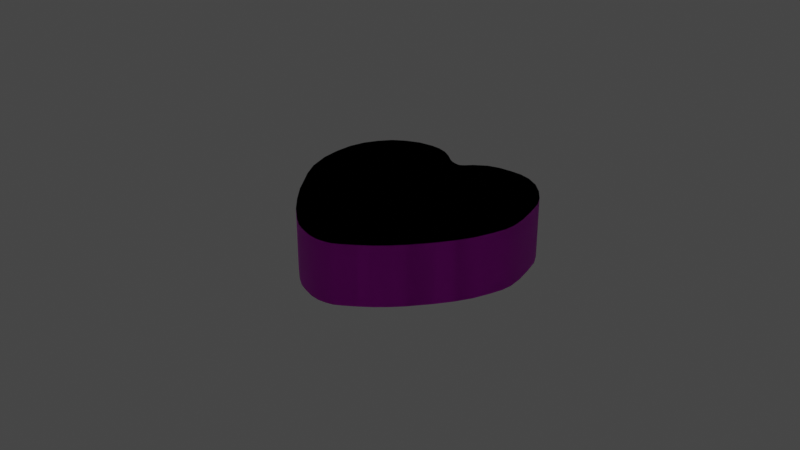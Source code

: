# Source: candy_heart.blend  (saved by Blender 2.81.16; exported with 4.5.12 LTS)
import bpy
from mathutils import Matrix  # noqa: F401  (used for matrix-valued properties, if any)

bpy.ops.wm.read_factory_settings(use_empty=True)
scene = bpy.context.scene
scene.name = 'Scene'

# ---- collections
col_collection = bpy.data.collections.new('Collection'); scene.collection.children.link(col_collection)

# ---- images (referenced by path relative to the original .blend; pixels are not part of the script)
import os
ASSET_DIR = os.environ.get("B2B_ASSET_DIR", "")  # directory of the original .blend (textures are referenced by path, not embedded)
HERE = os.path.dirname(os.path.abspath(__file__))  # packed textures are extracted next to this script under _unpacked/

def load_image(name, relpath, width, height, colorspace="sRGB"):
    """Load a texture the original file referenced (path relative to the .blend, or extracted next to this script)."""
    p = next((c for c in (os.path.join(HERE, relpath), os.path.join(ASSET_DIR, relpath)) if relpath and os.path.exists(c)), "")
    if p:
        img = bpy.data.images.load(p, check_existing=True)
        img.name = name
    else:  # same state as the original file: an image datablock whose file is absent (Cycles renders it pink)
        img = bpy.data.images.new(name, width, height)
        img.source = "FILE"
        img.filepath = "//" + (relpath or name)
    img.colorspace_settings.name = colorspace
    return img
img_candyheart_texture1_png = load_image('CandyHeart-texture1.png', 'CandyHeart-texture1.png', 1024, 1024, 'sRGB')

# ---- materials (node trees are filled in below, after node groups)
mat_material = bpy.data.materials.new('Material')
mat_material.alpha_threshold = 0.0
mat_material.use_transparent_shadow = False
mat_material.line_color = (0.0, 0.0, 0.0, 1.0)

# ---- material node trees
mat_material.use_nodes = True; mat_material.node_tree.nodes.clear()
_N = mat_material.node_tree.nodes; _L = mat_material.node_tree.links
n0 = _N.new('ShaderNodeOutputMaterial'); n0.name = 'Material Output'; n0.location = (300, 300)
n1 = _N.new('ShaderNodeBsdfPrincipled'); n1.name = 'Principled BSDF'; n1.location = (10, 300)
n1.distribution = 'GGX'
n1.subsurface_method = 'BURLEY'
n1.inputs[2].default_value = 0.4
n1.inputs[3].default_value = 1.45
n1.inputs[27].default_value = (0.0, 0.0, 0.0, 1.0)
n1.inputs[28].default_value = 1.0
n2 = _N.new('ShaderNodeTexImage'); n2.name = 'Image Texture'; n2.location = (-280, 275)
n2.image = img_candyheart_texture1_png
_L.new(n1.outputs[0], n0.inputs[0])
_L.new(n2.outputs[0], n1.inputs[0])
n0.is_active_output = True

# ---- world
world_world = bpy.data.worlds.new('World'); scene.world = world_world
world_world.use_nodes = True; world_world.node_tree.nodes.clear()
_N = world_world.node_tree.nodes; _L = world_world.node_tree.links
n0 = _N.new('ShaderNodeOutputWorld'); n0.name = 'World Output'; n0.location = (300, 300)
n1 = _N.new('ShaderNodeBackground'); n1.name = 'Background'; n1.location = (10, 300)
n1.inputs[0].default_value = (0.05088, 0.05088, 0.05088, 1.0)
_L.new(n1.outputs[0], n0.inputs[0])
n0.is_active_output = True
world_world.color = (0.05088, 0.05088, 0.05088)
world_world.use_sun_shadow = False
world_world.sun_shadow_jitter_overblur = 0.0

# ---- lights
light_point = bpy.data.lights.new('Point', 'POINT')
light_point.transmission_factor = 0.0
light_point.energy = 190.1
light_point.shadow_soft_size = 0.25
light_point.shadow_maximum_resolution = 0.006
light_point.use_absolute_resolution = True

# ---- meshes
me_beziercurve_001 = bpy.data.meshes.new('BezierCurve.001')
me_beziercurve_001.from_pydata([(0.007139, -0.0147, 0.3), (0.04192, 0.01091, 0.3), (0.09732, 0.06522, 0.3), (0.2186, 0.1435, 0.3), (0.3315, 0.1735, 0.3), (0.4553, 0.1817, 0.3), (0.5772, 0.178, 0.3), (0.6908, 0.1468, 0.3), (0.8135, 0.07538, 0.3), (0.9179, -0.02717, 0.3), (1.0, -0.1407, 0.3), (1.057, -0.2552, 0.3), (1.097, -0.4231, 0.3), (1.129, -0.6017, 0.3), (1.136, -0.7452, 0.3), (1.118, -0.852, 0.3), (1.077, -0.965, 0.3), (1.006, -1.13, 0.3), (0.9164, -1.276, 0.3), (0.8035, -1.426, 0.3), (0.6462, -1.608, 0.3), (0.5501, -1.704, 0.3), (0.4417, -1.797, 0.3), (0.3288, -1.878, 0.3), (0.2097, -1.954, 0.3), (0.1425, -1.991, 0.3), (0.0647, -2.009, 0.3), (-0.01314, -2.015, 0.3), (-0.1062, -2.001, 0.3), (-0.2131, -1.962, 0.3), (-0.3062, -1.919, 0.3), (-0.3978, -1.85, 0.3), (-0.5519, -1.707, 0.3), (-0.6863, -1.554, 0.3), (-0.816, -1.385, 0.3), (-0.9976, -1.098, 0.3), (-1.082, -0.9268, 0.3), (-1.137, -0.7101, 0.3), (-1.146, -0.5254, 0.3), (-1.13, -0.3483, 0.3), (-1.08, -0.1926, 0.3), (-1.002, -0.06746, 0.3), (-0.9045, 0.04243, 0.3), (-0.7885, 0.1157, 0.3), (-0.6466, 0.1706, 0.3), (-0.4985, 0.1859, 0.3), (-0.4008, 0.1768, 0.3), (-0.3108, 0.1477, 0.3), (-0.2253, 0.09433, 0.3), (-0.1414, 0.02412, 0.3), (-0.1021, 0.0008068, 0.3), (-0.06222, -0.01269, 0.3), (-0.02787, -0.01944, 0.3), (-0.009131, -0.01944, 0.3), (0.007139, -0.0147, -0.3), (0.04192, 0.01091, -0.3), (0.09732, 0.06522, -0.3), (0.2186, 0.1435, -0.3), (0.3315, 0.1735, -0.3), (0.4553, 0.1817, -0.3), (0.5772, 0.178, -0.3), (0.6908, 0.1468, -0.3), (0.8135, 0.07538, -0.3), (0.9179, -0.02717, -0.3), (1.0, -0.1407, -0.3), (1.057, -0.2552, -0.3), (1.097, -0.4231, -0.3), (1.129, -0.6017, -0.3), (1.136, -0.7452, -0.3), (1.118, -0.852, -0.3), (1.077, -0.965, -0.3), (1.006, -1.13, -0.3), (0.9164, -1.276, -0.3), (0.8035, -1.426, -0.3), (0.6462, -1.608, -0.3), (0.5501, -1.704, -0.3), (0.4417, -1.797, -0.3), (0.3288, -1.878, -0.3), (0.2097, -1.954, -0.3), (0.1425, -1.991, -0.3), (0.0647, -2.009, -0.3), (-0.01314, -2.015, -0.3), (-0.1062, -2.001, -0.3), (-0.2131, -1.962, -0.3), (-0.3062, -1.919, -0.3), (-0.3978, -1.85, -0.3), (-0.5519, -1.707, -0.3), (-0.6863, -1.554, -0.3), (-0.816, -1.385, -0.3), (-0.9976, -1.098, -0.3), (-1.082, -0.9268, -0.3), (-1.137, -0.7101, -0.3), (-1.146, -0.5254, -0.3), (-1.13, -0.3483, -0.3), (-1.08, -0.1926, -0.3), (-1.002, -0.06746, -0.3), (-0.9045, 0.04243, -0.3), (-0.7885, 0.1157, -0.3), (-0.6466, 0.1706, -0.3), (-0.4985, 0.1859, -0.3), (-0.4008, 0.1768, -0.3), (-0.3108, 0.1477, -0.3), (-0.2253, 0.09433, -0.3), (-0.1414, 0.02412, -0.3), (-0.1021, 0.0008068, -0.3), (-0.06222, -0.01269, -0.3), (-0.02787, -0.01944, -0.3), (-0.009131, -0.01944, -0.3), (0.007139, -0.0147, -0.3), (0.007139, -0.0147, 0.3), (0.04192, 0.01091, -0.3), (0.04192, 0.01091, 0.3), (0.09732, 0.06522, -0.3), (0.09732, 0.06522, 0.3), (0.2186, 0.1435, -0.3), (0.2186, 0.1435, 0.3), (0.3315, 0.1735, -0.3), (0.3315, 0.1735, 0.3), (0.4553, 0.1817, -0.3), (0.4553, 0.1817, 0.3), (0.5772, 0.178, -0.3), (0.5772, 0.178, 0.3), (0.6908, 0.1468, -0.3), (0.6908, 0.1468, 0.3), (0.8135, 0.07538, -0.3), (0.8135, 0.07538, 0.3), (0.9179, -0.02717, -0.3), (0.9179, -0.02717, 0.3), (1.0, -0.1407, -0.3), (1.0, -0.1407, 0.3), (1.057, -0.2552, -0.3), (1.057, -0.2552, 0.3), (1.097, -0.4231, -0.3), (1.097, -0.4231, 0.3), (1.129, -0.6017, -0.3), (1.129, -0.6017, 0.3), (1.136, -0.7452, -0.3), (1.136, -0.7452, 0.3), (1.118, -0.852, -0.3), (1.118, -0.852, 0.3), (1.077, -0.965, -0.3), (1.077, -0.965, 0.3), (1.006, -1.13, -0.3), (1.006, -1.13, 0.3), (0.9164, -1.276, -0.3), (0.9164, -1.276, 0.3), (0.8035, -1.426, -0.3), (0.8035, -1.426, 0.3), (0.6462, -1.608, -0.3), (0.6462, -1.608, 0.3), (0.5501, -1.704, -0.3), (0.5501, -1.704, 0.3), (0.4417, -1.797, -0.3), (0.4417, -1.797, 0.3), (0.3288, -1.878, -0.3), (0.3288, -1.878, 0.3), (0.2097, -1.954, -0.3), (0.2097, -1.954, 0.3), (0.1425, -1.991, -0.3), (0.1425, -1.991, 0.3), (0.0647, -2.009, -0.3), (0.0647, -2.009, 0.3), (-0.01314, -2.015, -0.3), (-0.01314, -2.015, 0.3), (-0.1062, -2.001, -0.3), (-0.1062, -2.001, 0.3), (-0.2131, -1.962, -0.3), (-0.2131, -1.962, 0.3), (-0.3062, -1.919, -0.3), (-0.3062, -1.919, 0.3), (-0.3978, -1.85, -0.3), (-0.3978, -1.85, 0.3), (-0.5519, -1.707, -0.3), (-0.5519, -1.707, 0.3), (-0.6863, -1.554, -0.3), (-0.6863, -1.554, 0.3), (-0.816, -1.385, -0.3), (-0.816, -1.385, 0.3), (-0.9976, -1.098, -0.3), (-0.9976, -1.098, 0.3), (-1.082, -0.9268, -0.3), (-1.082, -0.9268, 0.3), (-1.137, -0.7101, -0.3), (-1.137, -0.7101, 0.3), (-1.146, -0.5254, -0.3), (-1.146, -0.5254, 0.3), (-1.13, -0.3483, -0.3), (-1.13, -0.3483, 0.3), (-1.08, -0.1926, -0.3), (-1.08, -0.1926, 0.3), (-1.002, -0.06746, -0.3), (-1.002, -0.06746, 0.3), (-0.9045, 0.04243, -0.3), (-0.9045, 0.04243, 0.3), (-0.7885, 0.1157, -0.3), (-0.7885, 0.1157, 0.3), (-0.6466, 0.1706, -0.3), (-0.6466, 0.1706, 0.3), (-0.4985, 0.1859, -0.3), (-0.4985, 0.1859, 0.3), (-0.4008, 0.1768, -0.3), (-0.4008, 0.1768, 0.3), (-0.3108, 0.1477, -0.3), (-0.3108, 0.1477, 0.3), (-0.2253, 0.09433, -0.3), (-0.2253, 0.09433, 0.3), (-0.1414, 0.02412, -0.3), (-0.1414, 0.02412, 0.3), (-0.1021, 0.0008068, -0.3), (-0.1021, 0.0008068, 0.3), (-0.06222, -0.01269, -0.3), (-0.06222, -0.01269, 0.3), (-0.02787, -0.01944, -0.3), (-0.02787, -0.01944, 0.3), (-0.009131, -0.01944, -0.3), (-0.009131, -0.01944, 0.3)], [], [(44, 46, 45), (4, 6, 5), (4, 7, 6), (44, 47, 46), (3, 7, 4), (43, 47, 44), (43, 48, 47), (3, 8, 7), (2, 8, 3), (42, 48, 43), (42, 49, 48), (2, 9, 8), (1, 9, 2), (41, 49, 42), (41, 50, 49), (0, 9, 1), (41, 51, 50), (41, 52, 51), (53, 9, 0), (41, 53, 52), (41, 9, 53), (41, 10, 9), (40, 10, 41), (40, 11, 10), (39, 11, 40), (39, 12, 11), (38, 12, 39), (38, 13, 12), (37, 13, 38), (37, 14, 13), (36, 14, 37), (36, 15, 14), (36, 16, 15), (35, 16, 36), (35, 17, 16), (34, 17, 35), (34, 18, 17), (34, 19, 18), (33, 19, 34), (33, 20, 19), (32, 20, 33), (32, 21, 20), (32, 22, 21), (31, 22, 32), (31, 23, 22), (30, 23, 31), (30, 24, 23), (29, 24, 30), (29, 25, 24), (28, 25, 29), (28, 26, 25), (27, 26, 28), (100, 98, 99), (60, 58, 59), (61, 58, 60), (101, 98, 100), (61, 57, 58), (101, 97, 98), (102, 97, 101), (62, 57, 61), (62, 56, 57), (102, 96, 97), (103, 96, 102), (63, 56, 62), (63, 55, 56), (103, 95, 96), (104, 95, 103), (63, 54, 55), (105, 95, 104), (106, 95, 105), (63, 107, 54), (107, 95, 106), (63, 95, 107), (64, 95, 63), (64, 94, 95), (65, 94, 64), (65, 93, 94), (66, 93, 65), (66, 92, 93), (67, 92, 66), (67, 91, 92), (68, 91, 67), (68, 90, 91), (69, 90, 68), (70, 90, 69), (70, 89, 90), (71, 89, 70), (71, 88, 89), (72, 88, 71), (73, 88, 72), (73, 87, 88), (74, 87, 73), (74, 86, 87), (75, 86, 74), (76, 86, 75), (76, 85, 86), (77, 85, 76), (77, 84, 85), (78, 84, 77), (78, 83, 84), (79, 83, 78), (79, 82, 83), (80, 82, 79), (80, 81, 82), (109, 111, 110, 108), (111, 113, 112, 110), (113, 115, 114, 112), (115, 117, 116, 114), (117, 119, 118, 116), (119, 121, 120, 118), (121, 123, 122, 120), (123, 125, 124, 122), (125, 127, 126, 124), (127, 129, 128, 126), (129, 131, 130, 128), (131, 133, 132, 130), (133, 135, 134, 132), (135, 137, 136, 134), (137, 139, 138, 136), (139, 141, 140, 138), (141, 143, 142, 140), (143, 145, 144, 142), (145, 147, 146, 144), (147, 149, 148, 146), (149, 151, 150, 148), (151, 153, 152, 150), (153, 155, 154, 152), (155, 157, 156, 154), (157, 159, 158, 156), (159, 161, 160, 158), (161, 163, 162, 160), (163, 165, 164, 162), (165, 167, 166, 164), (167, 169, 168, 166), (169, 171, 170, 168), (171, 173, 172, 170), (173, 175, 174, 172), (175, 177, 176, 174), (177, 179, 178, 176), (179, 181, 180, 178), (181, 183, 182, 180), (183, 185, 184, 182), (185, 187, 186, 184), (187, 189, 188, 186), (189, 191, 190, 188), (191, 193, 192, 190), (193, 195, 194, 192), (195, 197, 196, 194), (197, 199, 198, 196), (199, 201, 200, 198), (201, 203, 202, 200), (203, 205, 204, 202), (205, 207, 206, 204), (207, 209, 208, 206), (209, 211, 210, 208), (211, 213, 212, 210), (213, 215, 214, 212), (215, 109, 108, 214)])
me_beziercurve_001.polygons.foreach_set('use_smooth', [0, 0, 0, 0, 0, 0, 0, 0, 0, 0, 0, 0, 0, 0, 0, 0, 0, 0, 0, 0, 0, 0, 0, 0, 0, 0, 0, 0, 0, 0, 0, 0, 0, 0, 0, 0, 0, 0, 0, 0, 0, 0, 0, 0, 0, 0, 0, 0, 0, 0, 0, 0, 0, 0, 0, 0, 0, 0, 0, 0, 0, 0, 0, 0, 0, 0, 0, 0, 0, 0, 0, 0, 0, 0, 0, 0, 0, 0, 0, 0, 0, 0, 0, 0, 0, 0, 0, 0, 0, 0, 0, 0, 0, 0, 0, 0, 0, 0, 0, 0, 0, 0, 0, 0, 1, 1, 1, 1, 1, 1, 1, 1, 1, 1, 1, 1, 1, 1, 1, 1, 1, 1, 1, 1, 1, 1, 1, 1, 1, 1, 1, 1, 1, 1, 1, 1, 1, 1, 1, 1, 1, 1, 1, 1, 1, 1, 1, 1, 1, 1, 1, 1, 1, 1, 1, 1, 1, 1])
_uv = me_beziercurve_001.uv_layers.new(name='UVMap')
_uv.uv.foreach_set('vector', [0.609, 0.4829, 0.6392, 0.4543, 0.6281, 0.4677, 0.7281, 0.3556, 0.7562, 0.3263, 0.7427, 0.3418, 0.7281, 0.3556, 0.7664, 0.3074, 0.7562, 0.3263, 0.609, 0.4829, 0.6477, 0.4383, 0.6392, 0.4543, 0.7128, 0.3644, 0.7664, 0.3074, 0.7281, 0.3556, 0.5872, 0.4904, 0.6477, 0.4383, 0.609, 0.4829, 0.5872, 0.4904, 0.6535, 0.4186, 0.6477, 0.4383, 0.7128, 0.3644, 0.7742, 0.2807, 0.7664, 0.3074, 0.6926, 0.3664, 0.7742, 0.2807, 0.7128, 0.3644, 0.5671, 0.4915, 0.6535, 0.4186, 0.5872, 0.4904, 0.5671, 0.4915, 0.6579, 0.3962, 0.6535, 0.4186, 0.6926, 0.3664, 0.7774, 0.2512, 0.7742, 0.2807, 0.6818, 0.3643, 0.7774, 0.2512, 0.6926, 0.3664, 0.5461, 0.484, 0.6579, 0.3962, 0.5671, 0.4915, 0.5461, 0.484, 0.6607, 0.3874, 0.6579, 0.3962, 0.6757, 0.3643, 0.7774, 0.2512, 0.6818, 0.3643, 0.5461, 0.484, 0.6644, 0.3802, 0.6607, 0.3874, 0.5461, 0.484, 0.6673, 0.3733, 0.6644, 0.3802, 0.6681, 0.3683, 0.7774, 0.2512, 0.6757, 0.3643, 0.5461, 0.484, 0.6681, 0.3683, 0.6673, 0.3733, 0.5461, 0.484, 0.7774, 0.2512, 0.6681, 0.3683, 0.5461, 0.484, 0.7774, 0.2214, 0.7774, 0.2512, 0.5261, 0.4722, 0.7774, 0.2214, 0.5461, 0.484, 0.5261, 0.4722, 0.7742, 0.1946, 0.7774, 0.2214, 0.5067, 0.4517, 0.7742, 0.1946, 0.5261, 0.4722, 0.5067, 0.4517, 0.7645, 0.1608, 0.7742, 0.1946, 0.4897, 0.4232, 0.7645, 0.1608, 0.5067, 0.4517, 0.4897, 0.4232, 0.7529, 0.1261, 0.7645, 0.1608, 0.4749, 0.3903, 0.7529, 0.1261, 0.4897, 0.4232, 0.4749, 0.3903, 0.7414, 0.1005, 0.7529, 0.1261, 0.4627, 0.3461, 0.7414, 0.1005, 0.4749, 0.3903, 0.4627, 0.3461, 0.7301, 0.08438, 0.7414, 0.1005, 0.4627, 0.3461, 0.7154, 0.07009, 0.7301, 0.08438, 0.458, 0.3062, 0.7154, 0.07009, 0.4627, 0.3461, 0.458, 0.3062, 0.6929, 0.0505, 0.7154, 0.07009, 0.4548, 0.2342, 0.6929, 0.0505, 0.458, 0.3062, 0.4548, 0.2342, 0.6696, 0.03654, 0.6929, 0.0505, 0.4548, 0.2342, 0.6434, 0.02491, 0.6696, 0.03654, 0.4556, 0.1889, 0.6434, 0.02491, 0.4548, 0.2342, 0.4556, 0.1889, 0.6091, 0.0133, 0.6434, 0.02491, 0.4584, 0.1458, 0.6091, 0.0133, 0.4556, 0.1889, 0.4584, 0.1458, 0.5894, 0.00876, 0.6091, 0.0133, 0.4584, 0.1458, 0.5685, 0.006274, 0.5894, 0.00876, 0.4643, 0.1019, 0.5685, 0.006274, 0.4584, 0.1458, 0.4643, 0.1019, 0.5482, 0.006461, 0.5685, 0.006274, 0.4693, 0.07865, 0.5482, 0.006461, 0.4643, 0.1019, 0.4693, 0.07865, 0.5275, 0.008197, 0.5482, 0.006461, 0.4767, 0.05967, 0.5275, 0.008197, 0.4693, 0.07865, 0.4767, 0.05967, 0.5163, 0.01028, 0.5275, 0.008197, 0.4859, 0.0395, 0.5163, 0.01028, 0.4767, 0.05967, 0.4859, 0.0395, 0.5055, 0.01685, 0.5163, 0.01028, 0.4958, 0.02552, 0.5055, 0.01685, 0.4859, 0.0395, 0.7741, 0.6141, 0.7744, 0.5806, 0.7753, 0.6009, 0.7728, 0.8736, 0.7753, 0.8209, 0.7749, 0.8476, 0.7668, 0.8973, 0.7753, 0.8209, 0.7728, 0.8736, 0.771, 0.6263, 0.7744, 0.5806, 0.7741, 0.6141, 0.7668, 0.8973, 0.7723, 0.7962, 0.7753, 0.8209, 0.771, 0.6263, 0.7698, 0.5609, 0.7744, 0.5806, 0.7657, 0.6376, 0.7698, 0.5609, 0.771, 0.6263, 0.7547, 0.9223, 0.7723, 0.7962, 0.7668, 0.8973, 0.7547, 0.9223, 0.7623, 0.7688, 0.7723, 0.7962, 0.7657, 0.6376, 0.7633, 0.5447, 0.7698, 0.5609, 0.7588, 0.6487, 0.7633, 0.5447, 0.7657, 0.6376, 0.7382, 0.9427, 0.7623, 0.7688, 0.7547, 0.9223, 0.7382, 0.9427, 0.755, 0.756, 0.7623, 0.7688, 0.7588, 0.6487, 0.7533, 0.5308, 0.7633, 0.5447, 0.7564, 0.6539, 0.7533, 0.5308, 0.7588, 0.6487, 0.7382, 0.9427, 0.7517, 0.748, 0.755, 0.756, 0.755, 0.6593, 0.7533, 0.5308, 0.7564, 0.6539, 0.7534, 0.6687, 0.7533, 0.5308, 0.755, 0.6593, 0.7382, 0.9427, 0.7495, 0.7443, 0.7517, 0.748, 0.7495, 0.7443, 0.7533, 0.5308, 0.7534, 0.6687, 0.7382, 0.9427, 0.7533, 0.5308, 0.7495, 0.7443, 0.7205, 0.9586, 0.7533, 0.5308, 0.7382, 0.9427, 0.7205, 0.9586, 0.7357, 0.5121, 0.7533, 0.5308, 0.703, 0.9689, 0.7357, 0.5121, 0.7205, 0.9586, 0.703, 0.9689, 0.7133, 0.4989, 0.7357, 0.5121, 0.6777, 0.9747, 0.7133, 0.4989, 0.703, 0.9689, 0.6777, 0.9747, 0.6873, 0.4928, 0.7133, 0.4989, 0.651, 0.9787, 0.6873, 0.4928, 0.6777, 0.9747, 0.651, 0.9787, 0.6599, 0.4918, 0.6873, 0.4928, 0.6297, 0.978, 0.6599, 0.4918, 0.651, 0.9787, 0.6297, 0.978, 0.6273, 0.5001, 0.6599, 0.4918, 0.6142, 0.9724, 0.6273, 0.5001, 0.6297, 0.978, 0.5979, 0.9618, 0.6273, 0.5001, 0.6142, 0.9724, 0.5979, 0.9618, 0.6011, 0.5154, 0.6273, 0.5001, 0.5744, 0.9441, 0.6011, 0.5154, 0.5979, 0.9618, 0.5744, 0.9441, 0.5567, 0.5497, 0.6011, 0.5154, 0.5537, 0.9225, 0.5567, 0.5497, 0.5744, 0.9441, 0.5329, 0.8959, 0.5567, 0.5497, 0.5537, 0.9225, 0.5329, 0.8959, 0.5303, 0.5748, 0.5567, 0.5497, 0.5078, 0.8593, 0.5303, 0.5748, 0.5329, 0.8959, 0.5078, 0.8593, 0.5063, 0.6011, 0.5303, 0.5748, 0.4946, 0.8372, 0.5063, 0.6011, 0.5078, 0.8593, 0.4821, 0.8125, 0.5063, 0.6011, 0.4946, 0.8372, 0.4821, 0.8125, 0.4834, 0.6318, 0.5063, 0.6011, 0.4713, 0.787, 0.4834, 0.6318, 0.4821, 0.8125, 0.4713, 0.787, 0.4722, 0.6504, 0.4834, 0.6318, 0.4614, 0.7603, 0.4722, 0.6504, 0.4713, 0.787, 0.4614, 0.7603, 0.4649, 0.6696, 0.4722, 0.6504, 0.4567, 0.7453, 0.4649, 0.6696, 0.4614, 0.7603, 0.4567, 0.7453, 0.4579, 0.6919, 0.4649, 0.6696, 0.4549, 0.7284, 0.4579, 0.6919, 0.4567, 0.7453, 0.4549, 0.7284, 0.4548, 0.7116, 0.4579, 0.6919, 0.3424, 0.3412, 0.3445, 0.3304, 0.4545, 0.3278, 0.4545, 0.3394, 0.3445, 0.3304, 0.349, 0.312, 0.4545, 0.3057, 0.4545, 0.3278, 0.349, 0.312, 0.3541, 0.2824, 0.4529, 0.2615, 0.4545, 0.3057, 0.3541, 0.2824, 0.3545, 0.2604, 0.449, 0.2276, 0.4529, 0.2615, 0.3545, 0.2604, 0.3528, 0.2393, 0.4422, 0.1923, 0.449, 0.2276, 0.3528, 0.2393, 0.3499, 0.2197, 0.4325, 0.1586, 0.4422, 0.1923, 0.3499, 0.2197, 0.3441, 0.2029, 0.4203, 0.1282, 0.4325, 0.1586, 0.3441, 0.2029, 0.3342, 0.1862, 0.4013, 0.09397, 0.4203, 0.1282, 0.3342, 0.1862, 0.321, 0.1723, 0.3778, 0.06435, 0.4013, 0.09397, 0.321, 0.1723, 0.3065, 0.1615, 0.353, 0.04173, 0.3778, 0.06435, 0.3065, 0.1615, 0.2927, 0.1534, 0.3293, 0.02576, 0.353, 0.04173, 0.2927, 0.1534, 0.2737, 0.1473, 0.2945, 0.01145, 0.3293, 0.02576, 0.2737, 0.1473, 0.2534, 0.1434, 0.2567, 0.006274, 0.2945, 0.01145, 0.2534, 0.1434, 0.2366, 0.1435, 0.228, 0.008373, 0.2567, 0.006274, 0.2366, 0.1435, 0.2235, 0.1468, 0.2077, 0.01248, 0.228, 0.008373, 0.2235, 0.1468, 0.2091, 0.1531, 0.1856, 0.0194, 0.2077, 0.01248, 0.2091, 0.1531, 0.1891, 0.1642, 0.1517, 0.03634, 0.1856, 0.0194, 0.1891, 0.1642, 0.1707, 0.1791, 0.1215, 0.0585, 0.1517, 0.03634, 0.1707, 0.1791, 0.1519, 0.1983, 0.09086, 0.08915, 0.1215, 0.0585, 0.1519, 0.1983, 0.1312, 0.2249, 0.05638, 0.1401, 0.09086, 0.08915, 0.1312, 0.2249, 0.1203, 0.2431, 0.04147, 0.1702, 0.05638, 0.1401, 0.1203, 0.2431, 0.1104, 0.2629, 0.02799, 0.2043, 0.04147, 0.1702, 0.1104, 0.2629, 0.1024, 0.2828, 0.01767, 0.2392, 0.02799, 0.2043, 0.1024, 0.2828, 0.09576, 0.303, 0.01034, 0.2764, 0.01767, 0.2392, 0.09576, 0.303, 0.09263, 0.315, 0.007799, 0.2955, 0.01034, 0.2764, 0.09263, 0.315, 0.09087, 0.3282, 0.005903, 0.3154, 0.007799, 0.2955, 0.09087, 0.3282, 0.09002, 0.3412, 0.004783, 0.3351, 0.005903, 0.3154, 0.09002, 0.3412, 0.09045, 0.3566, 0.00451, 0.3596, 0.004783, 0.3351, 0.09045, 0.3566, 0.0928, 0.3746, 0.006022, 0.3898, 0.00451, 0.3596, 0.0928, 0.3746, 0.09594, 0.3911, 0.00893, 0.4166, 0.006022, 0.3898, 0.09594, 0.3911, 0.1015, 0.4086, 0.01379, 0.4462, 0.00893, 0.4166, 0.1015, 0.4086, 0.114, 0.4379, 0.02943, 0.5038, 0.01379, 0.4462, 0.114, 0.4379, 0.1299, 0.4653, 0.05095, 0.5547, 0.02943, 0.5038, 0.1299, 0.4653, 0.1497, 0.4923, 0.07957, 0.6037, 0.05095, 0.5547, 0.1497, 0.4923, 0.1844, 0.5268, 0.1413, 0.6707, 0.07957, 0.6037, 0.1844, 0.5268, 0.2079, 0.5425, 0.1805, 0.6938, 0.1413, 0.6707, 0.2079, 0.5425, 0.2357, 0.5527, 0.2315, 0.709, 0.1805, 0.6938, 0.2357, 0.5527, 0.26, 0.5555, 0.274, 0.7087, 0.2315, 0.709, 0.26, 0.5555, 0.2823, 0.5535, 0.3146, 0.6972, 0.274, 0.7087, 0.2823, 0.5535, 0.3015, 0.5464, 0.3496, 0.6766, 0.3146, 0.6972, 0.3015, 0.5464, 0.317, 0.5355, 0.3776, 0.651, 0.3496, 0.6766, 0.317, 0.5355, 0.3308, 0.5217, 0.4023, 0.6186, 0.3776, 0.651, 0.3308, 0.5217, 0.341, 0.5051, 0.4209, 0.5843, 0.4023, 0.6186, 0.341, 0.5051, 0.3497, 0.4846, 0.4368, 0.5405, 0.4209, 0.5843, 0.3497, 0.4846, 0.3548, 0.4614, 0.4464, 0.4953, 0.4368, 0.5405, 0.3548, 0.4614, 0.3561, 0.4438, 0.4501, 0.4675, 0.4464, 0.4953, 0.3561, 0.4438, 0.3547, 0.4258, 0.4523, 0.4405, 0.4501, 0.4675, 0.3547, 0.4258, 0.3497, 0.4041, 0.4537, 0.4116, 0.4523, 0.4405, 0.3497, 0.4041, 0.3454, 0.3793, 0.4543, 0.3811, 0.4537, 0.4116, 0.3454, 0.3793, 0.3441, 0.3687, 0.4544, 0.3691, 0.4543, 0.3811, 0.3441, 0.3687, 0.3427, 0.3601, 0.4545, 0.3579, 0.4544, 0.3691, 0.3427, 0.3601, 0.3417, 0.3522, 0.4545, 0.3486, 0.4545, 0.3579, 0.3417, 0.3522, 0.3417, 0.3465, 0.4545, 0.3437, 0.4545, 0.3486, 0.3417, 0.3465, 0.3424, 0.3412, 0.4545, 0.3394, 0.4545, 0.3437])
me_beziercurve_001.materials.append(mat_material)
me_beziercurve_001.use_remesh_fix_poles = True
me_beziercurve_001.use_remesh_preserve_attributes = False
me_beziercurve_001.use_mirror_vertex_groups = False
me_beziercurve_001.update()

# ---- curves / text
cu_beziercurve = bpy.data.curves.new('BezierCurve', 'CURVE')
cu_beziercurve.dimensions = '2D'
_sp = cu_beziercurve.splines.new('BEZIER'); _sp.bezier_points.add(53)
_sp.bezier_points.foreach_set('co', [0.04192, 0.01091, 0.0, 0.09732, 0.06522, 0.0, 0.2186, 0.1435, 0.0, 0.3315, 0.1735, 0.0, 0.4553, 0.1817, 0.0, 0.5772, 0.178, 0.0, 0.6908, 0.1468, 0.0, 0.8135, 0.07538, 0.0, 0.9179, -0.02717, 0.0, 1.0, -0.1407, 0.0, 1.057, -0.2552, 0.0, 1.097, -0.4231, 0.0, 1.129, -0.6017, 0.0, 1.136, -0.7452, 0.0, 1.118, -0.852, 0.0, 1.077, -0.965, 0.0, 1.006, -1.13, 0.0, 0.9164, -1.276, 0.0, 0.8035, -1.426, 0.0, 0.6462, -1.608, 0.0, 0.5501, -1.704, 0.0, 0.4417, -1.797, 0.0, 0.3288, -1.878, 0.0, 0.2097, -1.954, 0.0, 0.1425, -1.991, 0.0, 0.0647, -2.009, 0.0, -0.01314, -2.015, 0.0, -0.1062, -2.001, 0.0, -0.2131, -1.962, 0.0, -0.3062, -1.919, 0.0, -0.3978, -1.85, 0.0, -0.5519, -1.707, 0.0, -0.6863, -1.554, 0.0, -0.816, -1.385, 0.0, -0.9976, -1.098, 0.0, -1.082, -0.9268, 0.0, -1.137, -0.7101, 0.0, -1.146, -0.5254, 0.0, -1.13, -0.3483, 0.0, -1.08, -0.1926, 0.0, -1.002, -0.06746, 0.0, -0.9045, 0.04243, 0.0, -0.7885, 0.1157, 0.0, -0.6466, 0.1706, 0.0, -0.4985, 0.1859, 0.0, -0.4008, 0.1768, 0.0, -0.3108, 0.1477, 0.0, -0.2253, 0.09433, 0.0, -0.1414, 0.02412, 0.0, -0.1021, 0.0008068, 0.0, -0.06222, -0.01269, 0.0, -0.02787, -0.01944, 0.0, -0.009131, -0.01944, 0.0, 0.007139, -0.0147, 0.0])
_sp.bezier_points.foreach_set('handle_left', [0.03033, 0.002375, 0.0, 0.07885, 0.04712, 0.0, 0.1782, 0.1174, 0.0, 0.2939, 0.1635, 0.0, 0.4141, 0.179, 0.0, 0.5366, 0.1792, 0.0, 0.653, 0.1572, 0.0, 0.7726, 0.0992, 0.0, 0.8831, 0.007013, 0.0, 0.9729, -0.1029, 0.0, 1.038, -0.2171, 0.0, 1.083, -0.3671, 0.0, 1.118, -0.5422, 0.0, 1.134, -0.6973, 0.0, 1.124, -0.8164, 0.0, 1.09, -0.9273, 0.0, 1.03, -1.075, 0.0, 0.9464, -1.227, 0.0, 0.8411, -1.376, 0.0, 0.6986, -1.547, 0.0, 0.5821, -1.672, 0.0, 0.4778, -1.766, 0.0, 0.3664, -1.851, 0.0, 0.2494, -1.929, 0.0, 0.1649, -1.978, 0.0, 0.09065, -2.003, 0.0, 0.01281, -2.013, 0.0, -0.07521, -2.006, 0.0, -0.1775, -1.975, 0.0, -0.2752, -1.933, 0.0, -0.3673, -1.873, 0.0, -0.5006, -1.755, 0.0, -0.6415, -1.605, 0.0, -0.7727, -1.441, 0.0, -0.9371, -1.193, 0.0, -1.054, -0.9838, 0.0, -1.118, -0.7823, 0.0, -1.143, -0.5869, 0.0, -1.136, -0.4073, 0.0, -1.097, -0.2445, 0.0, -1.028, -0.1092, 0.0, -0.9371, 0.0058, 0.0, -0.8272, 0.09128, 0.0, -0.6939, 0.1523, 0.0, -0.5479, 0.1808, 0.0, -0.4334, 0.1798, 0.0, -0.3408, 0.1574, 0.0, -0.2538, 0.1121, 0.0, -0.1693, 0.04752, 0.0, -0.1152, 0.008577, 0.0, -0.07551, -0.00819, 0.0, -0.03932, -0.01719, 0.0, -0.01538, -0.01944, 0.0, 0.001716, -0.01628, 0.0])
_sp.bezier_points.foreach_set('handle_right', [0.06038, 0.02902, 0.0, 0.1378, 0.09133, 0.0, 0.2563, 0.1535, 0.0, 0.3728, 0.1763, 0.0, 0.496, 0.1805, 0.0, 0.6151, 0.1676, 0.0, 0.7317, 0.123, 0.0, 0.8483, 0.04119, 0.0, 0.9454, -0.06502, 0.0, 1.019, -0.1789, 0.0, 1.07, -0.3112, 0.0, 1.107, -0.4826, 0.0, 1.131, -0.6495, 0.0, 1.13, -0.7808, 0.0, 1.104, -0.8897, 0.0, 1.053, -1.02, 0.0, 0.9764, -1.179, 0.0, 0.8788, -1.326, 0.0, 0.751, -1.486, 0.0, 0.6142, -1.64, 0.0, 0.514, -1.735, 0.0, 0.4041, -1.824, 0.0, 0.2891, -1.903, 0.0, 0.1873, -1.966, 0.0, 0.1166, -1.997, 0.0, 0.03876, -2.011, 0.0, -0.04418, -2.01, 0.0, -0.1419, -1.988, 0.0, -0.2441, -1.947, 0.0, -0.3367, -1.896, 0.0, -0.4492, -1.802, 0.0, -0.5967, -1.656, 0.0, -0.7295, -1.498, 0.0, -0.8765, -1.289, 0.0, -1.026, -1.041, 0.0, -1.1, -0.8545, 0.0, -1.14, -0.6485, 0.0, -1.141, -0.4663, 0.0, -1.114, -0.2964, 0.0, -1.054, -0.1509, 0.0, -0.9696, -0.03083, 0.0, -0.8659, 0.06685, 0.0, -0.7412, 0.134, 0.0, -0.5972, 0.1757, 0.0, -0.466, 0.1829, 0.0, -0.3708, 0.1671, 0.0, -0.2823, 0.1299, 0.0, -0.1973, 0.07092, 0.0, -0.1283, 0.01635, 0.0, -0.0888, -0.003692, 0.0, -0.05077, -0.01494, 0.0, -0.02163, -0.01944, 0.0, -0.003707, -0.01786, 0.0, 0.01873, -0.006164, 0.0])
for _p, _l, _r in zip(_sp.bezier_points, ['VECTOR', 'VECTOR', 'VECTOR', 'VECTOR', 'VECTOR', 'VECTOR', 'VECTOR', 'VECTOR', 'VECTOR', 'VECTOR', 'VECTOR', 'VECTOR', 'VECTOR', 'VECTOR', 'VECTOR', 'VECTOR', 'VECTOR', 'VECTOR', 'VECTOR', 'VECTOR', 'VECTOR', 'VECTOR', 'VECTOR', 'VECTOR', 'VECTOR', 'VECTOR', 'VECTOR', 'VECTOR', 'VECTOR', 'VECTOR', 'VECTOR', 'VECTOR', 'VECTOR', 'VECTOR', 'VECTOR', 'VECTOR', 'VECTOR', 'VECTOR', 'VECTOR', 'VECTOR', 'VECTOR', 'VECTOR', 'VECTOR', 'VECTOR', 'VECTOR', 'VECTOR', 'VECTOR', 'VECTOR', 'VECTOR', 'VECTOR', 'VECTOR', 'VECTOR', 'VECTOR', 'VECTOR'], ['VECTOR', 'VECTOR', 'VECTOR', 'VECTOR', 'VECTOR', 'VECTOR', 'VECTOR', 'VECTOR', 'VECTOR', 'VECTOR', 'VECTOR', 'VECTOR', 'VECTOR', 'VECTOR', 'VECTOR', 'VECTOR', 'VECTOR', 'VECTOR', 'VECTOR', 'VECTOR', 'VECTOR', 'VECTOR', 'VECTOR', 'VECTOR', 'VECTOR', 'VECTOR', 'VECTOR', 'VECTOR', 'VECTOR', 'VECTOR', 'VECTOR', 'VECTOR', 'VECTOR', 'VECTOR', 'VECTOR', 'VECTOR', 'VECTOR', 'VECTOR', 'VECTOR', 'VECTOR', 'VECTOR', 'VECTOR', 'VECTOR', 'VECTOR', 'VECTOR', 'VECTOR', 'VECTOR', 'VECTOR', 'VECTOR', 'VECTOR', 'VECTOR', 'VECTOR', 'VECTOR', 'VECTOR']): _p.handle_left_type = _l; _p.handle_right_type = _r
_sp.order_u = 0
_sp.order_v = 0
_sp.use_cyclic_u = True
cu_beziercurve.use_path = True
cu_beziercurve.use_path_clamp = True
cu_beziercurve.extrude = 0.3
cu_beziercurve.fill_mode = 'BOTH'

# ---- objects
ob_empty = bpy.data.objects.new('Empty', None)
ob_beziercurve = bpy.data.objects.new('BezierCurve', cu_beziercurve)
ob_candyheart = bpy.data.objects.new('CandyHeart', me_beziercurve_001)
ob_point = bpy.data.objects.new('Point', light_point)

# ---- transforms, parenting, visibility, modifiers, constraints
ob_empty.location = (0.07876, 0.03938, 0.0)
ob_empty.rotation_euler = (0.0, -0.0, 0.2618)
ob_empty.empty_display_type = 'IMAGE'
ob_empty.empty_display_size = 5.0
ob_empty.empty_image_offset = (-0.4937, -0.5069)
ob_empty.empty_image_depth = 'BACK'
ob_empty.show_empty_image_perspective = False
ob_empty.empty_image_side = 'FRONT'
ob_empty.lineart.crease_threshold = 0.0
ob_beziercurve.location = (0.02638, 0.8552, 0.0)
ob_beziercurve.lineart.crease_threshold = 0.0
ob_candyheart.location = (0.02638, 0.8552, 0.0)
ob_candyheart.lineart.crease_threshold = 0.0
ob_point.location = (-1.363, 0.0, 2.327)
ob_point.lineart.crease_threshold = 0.0

# ---- collection membership
col_collection.objects.link(ob_empty)
col_collection.objects.link(ob_beziercurve)
col_collection.objects.link(ob_candyheart)
col_collection.objects.link(ob_point)

# ---- scene / render settings (as saved in the file)
scene.frame_start = 1; scene.frame_end = 250; scene.frame_set(1)
scene.render.engine = 'BLENDER_EEVEE_NEXT'
scene.cycles.use_denoising = False
scene.cycles.samples = 128
scene.cycles.sampling_pattern = 'TABULATED_SOBOL'
scene.cycles.use_adaptive_sampling = False
scene.cycles.use_light_tree = False
scene.view_settings.view_transform = 'Filmic'
bpy.context.view_layer.update()

# ---- added for rendering (the .blend has no active camera): camera
cam_auto = bpy.data.cameras.new('AutoCamera')
cam_auto.lens = 50.0
cam_auto.sensor_width = 36.0
cam_auto.clip_end = 1000.0
ob_auto_camera = bpy.data.objects.new('AutoCamera', cam_auto)
scene.collection.objects.link(ob_auto_camera)
ob_auto_camera.location = (5.872, -7.07986, 4.6803)
ob_auto_camera.rotation_euler = (1.09748, -7.21219e-08, 0.694738)
scene.camera = ob_auto_camera
bpy.context.view_layer.update()
